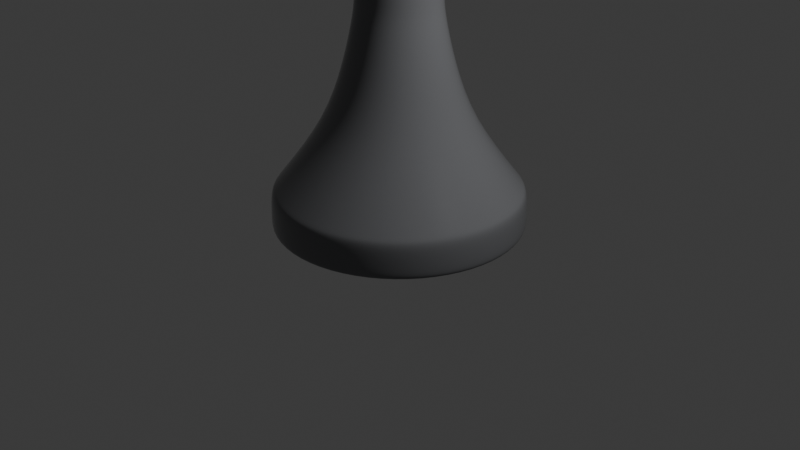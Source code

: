 # Source: untitled.blend  (saved by Blender 4.1.24; exported with 4.5.12 LTS)
import bpy
from mathutils import Matrix  # noqa: F401  (used for matrix-valued properties, if any)

bpy.ops.wm.read_factory_settings(use_empty=True)
scene = bpy.context.scene
scene.name = 'Scene'

# ---- collections
col_collection = bpy.data.collections.new('Collection'); scene.collection.children.link(col_collection)

# ---- materials (node trees are filled in below, after node groups)
mat_defaultfigure = bpy.data.materials.new('defaultfigure')
mat_defaultfigure.alpha_threshold = 0.0
mat_defaultfigure.use_transparent_shadow = False
mat_defaultfigure.roughness = 0.5
mat_defaultfigure.line_color = (0.0, 0.0, 0.0, 1.0)

# ---- material node trees
mat_defaultfigure.use_nodes = True; mat_defaultfigure.node_tree.nodes.clear()
_N = mat_defaultfigure.node_tree.nodes; _L = mat_defaultfigure.node_tree.links
n0 = _N.new('ShaderNodeOutputMaterial'); n0.name = 'Material Output'; n0.location = (300, 300)
n1 = _N.new('ShaderNodeBsdfPrincipled'); n1.name = 'Principled BSDF'; n1.location = (10, 300)
n1.inputs[0].default_value = (0.1649, 0.1677, 0.1762, 1.0)
n1.inputs[2].default_value = 0.1682
n1.inputs[3].default_value = 1.45
_L.new(n1.outputs[0], n0.inputs[0])
n0.is_active_output = True

# ---- world
world_world = bpy.data.worlds.new('World'); scene.world = world_world
world_world.use_nodes = True; world_world.node_tree.nodes.clear()
_N = world_world.node_tree.nodes; _L = world_world.node_tree.links
n0 = _N.new('ShaderNodeOutputWorld'); n0.name = 'World Output'; n0.location = (300, 300)
n1 = _N.new('ShaderNodeBackground'); n1.name = 'Background'; n1.location = (10, 300)
n1.inputs[0].default_value = (0.05088, 0.05088, 0.05088, 1.0)
_L.new(n1.outputs[0], n0.inputs[0])
n0.is_active_output = True
world_world.color = (0.05088, 0.05088, 0.05088)
world_world.use_sun_shadow = False
world_world.sun_shadow_jitter_overblur = 0.0

# ---- cameras
cam_camera = bpy.data.cameras.new('Camera')
cam_camera.clip_end = 100.0
cam_camera.ortho_scale = 7.314

# ---- lights
light_light = bpy.data.lights.new('Light', 'POINT')
light_light.transmission_factor = 0.0
light_light.energy = 1000.0
light_light.shadow_soft_size = 0.1
light_light.shadow_maximum_resolution = 0.006
light_light.use_absolute_resolution = True

# ---- meshes
me_cube = bpy.data.meshes.new('Cube')
me_cube.from_pydata([(0.0, 0.0, 0.0), (1.252, -5.49e-08, 0.4086), (0.006077, -6.06e-07, 4.51), (1.285, -5.046e-08, 0.3756), (1.31, -4.148e-08, 0.3087), (1.268, 1.476e-09, -0.01098), (1.315, -4.827e-09, 0.03592), (1.302, -3.473e-10, 0.002585), (0.4247, -3.101e-07, 2.308), (0.4375, -2.878e-07, 2.142), (0.4491, -4.222e-07, 3.142), (0.413, 0.003028, 3.032), (0.4233, -4.143e-07, 3.083), (0.6585, -4.542e-07, 3.38), (0.5819, -4.382e-07, 3.261), (0.627, -4.456e-07, 3.316), (0.7411, -5.081e-07, 3.782), (0.7324, -4.858e-07, 3.616), (0.7456, -4.969e-07, 3.698), (0.5827, -5.686e-07, 4.232), (0.6833, -5.466e-07, 4.068), (0.6455, -5.586e-07, 4.158), (0.2129, -6.009e-07, 4.472), (0.3603, -5.92e-07, 4.406), (0.2899, -5.975e-07, 4.447), (0.7417, 0.03206, 1.062), (0.5348, 0.005648, 1.68)], [(3, 4), (3, 1), (5, 7), (7, 6), (5, 0), (6, 4), (8, 9), (9, 26), (11, 8), (10, 12), (12, 11), (13, 15), (15, 14), (14, 10), (16, 18), (18, 17), (17, 13), (19, 21), (21, 20), (20, 16), (22, 24), (24, 23), (22, 2), (23, 19), (25, 26), (25, 1)], [])
_uv = me_cube.uv_layers.new(name='UVMap')
_uv.uv.foreach_set('vector', [])
me_cube.materials.append(mat_defaultfigure)
me_cube.use_mirror_vertex_groups = False
me_cube.update()

# ---- objects
ob_cube = bpy.data.objects.new('Cube', me_cube)
ob_light = bpy.data.objects.new('Light', light_light)
ob_camera = bpy.data.objects.new('Camera', cam_camera)
ob_empty = bpy.data.objects.new('Empty', None)

# ---- transforms, parenting, visibility, modifiers, constraints
ob_cube.location = (0.0, 0.0, 0.0)
ob_cube.lock_rotations_4d = False
ob_cube.empty_display_type = 'ARROWS'
ob_cube.lineart.crease_threshold = 0.0
_m = ob_cube.modifiers.new('Screw', 'SCREW')
_m.use_normal_calculate = True
_m.use_merge_vertices = True
_m = ob_cube.modifiers.new('Subdivision', 'SUBSURF')
ob_light.location = (4.076, 1.005, 5.904)
ob_light.rotation_euler = (0.6503, 0.05522, 1.866)
ob_light.lock_rotations_4d = False
ob_light.empty_display_type = 'ARROWS'
ob_light.color = (0.0, 0.0, 0.0, 0.0)
ob_light.lineart.crease_threshold = 0.0
ob_camera.location = (7.359, -6.926, 4.958)
ob_camera.rotation_euler = (1.109, 0.0, 0.8149)
ob_camera.lock_rotations_4d = False
ob_camera.empty_display_type = 'ARROWS'
ob_camera.color = (0.0, 0.0, 0.0, 0.0)
ob_camera.display_type = 'WIRE'
ob_camera.lineart.crease_threshold = 0.0
ob_empty.location = (0.0, 0.0, 2.205)
ob_empty.rotation_euler = (1.571, -0.0, 0.0)
ob_empty.empty_display_type = 'IMAGE'
ob_empty.empty_display_size = 5.0

# ---- collection membership
col_collection.objects.link(ob_cube)
col_collection.objects.link(ob_light)
col_collection.objects.link(ob_camera)
col_collection.objects.link(ob_empty)

# ---- scene / render settings (as saved in the file)
scene.camera = ob_camera
scene.frame_start = 1; scene.frame_end = 250; scene.frame_set(1)
scene.render.engine = 'BLENDER_EEVEE_NEXT'
scene.cycles.sampling_pattern = 'TABULATED_SOBOL'
scene.eevee.ray_tracing_options.trace_max_roughness = 0.0
bpy.context.view_layer.update()
